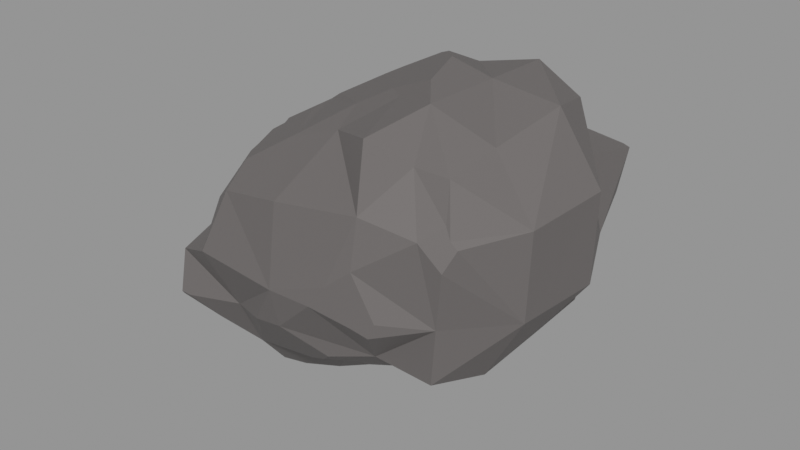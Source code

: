 # Source: procedural-low-poly-rock_e9935da8-128c-4e4b-89b9-bd8bccb23e94.blend  (saved by Blender 5.1.30; exported with 4.5.12 LTS)
import bpy
from mathutils import Matrix  # noqa: F401  (used for matrix-valued properties, if any)

bpy.ops.wm.read_factory_settings(use_empty=True)
scene = bpy.context.scene
scene.name = 'upload'

# ---- collections
col_procedural_low_poly_rock = bpy.data.collections.new('Procedural Low Poly Rock'); scene.collection.children.link(col_procedural_low_poly_rock)

# ---- materials (node trees are filled in below, after node groups)
mat_rock = bpy.data.materials.new('Rock')
mat_rock.use_backface_culling_lightprobe_volume = False
mat_rock.use_transparent_shadow = False

# ---- node groups
ng_geometry_nodes = bpy.data.node_groups.new('Geometry Nodes', 'GeometryNodeTree')
_s = ng_geometry_nodes.interface.new_socket(name='Geometry', in_out='OUTPUT', socket_type='NodeSocketGeometry')
_s = ng_geometry_nodes.interface.new_socket(name='Random Seed', in_out='INPUT', socket_type='NodeSocketInt')
_s.default_value = 53
_s.min_value = -10000
_s.max_value = 10000
_s = ng_geometry_nodes.interface.new_socket(name='Edges Damages Intensity', in_out='INPUT', socket_type='NodeSocketFloat')
_s.default_value = 0.46
_s.min_value = -1e+04
_s.max_value = 1e+04
ng_geometry_nodes.is_modifier = True
_N = ng_geometry_nodes.nodes; _L = ng_geometry_nodes.links
n0 = _N.new('NodeFrame'); n0.name = 'Edges Damages'; n0.location = (-225, 59)
n0.label = 'Edges Damages'
n0.width = 1704
n1 = _N.new('NodeFrame'); n1.name = 'Apply Material'; n1.location = (1535, 59)
n1.label = 'Apply Material'
n1.width = 199
n2 = _N.new('NodeFrame'); n2.name = 'Base Rock'; n2.location = (-1516, 59)
n2.label = 'Base Rock'
n2.width = 1196
n3 = _N.new('NodeFrame'); n3.name = 'Randomize Rocks'; n3.location = (-1506, -431)
n3.label = 'Randomize Rocks'
n3.width = 394
n4 = _N.new('GeometryNodeInputPosition'); n4.name = 'Position.001'; n4.location = (538, -353)
n5 = _N.new('GeometryNodeBlurAttribute'); n5.name = 'Blur Attribute'; n5.location = (733, -353)
n5.data_type = 'FLOAT_VECTOR'
n5.inputs[1].default_value = 2
n6 = _N.new('GeometryNodeVolumeToMesh'); n6.name = 'Volume to Mesh'; n6.location = (284, -255)
n7 = _N.new('GeometryNodeMeshToVolume'); n7.name = 'Mesh to Volume'; n7.location = (29, -255)
n7.inputs[3].default_value = 8.0
n8 = _N.new('GeometryNodeInputPosition'); n8.name = 'Position'; n8.location = (274, -783)
n9 = _N.new('ShaderNodeTexNoise'); n9.name = 'Noise Texture'; n9.location = (528, -685)
n9.inputs[2].default_value = 1.0
n9.inputs[3].default_value = 5.0
n9.inputs[4].default_value = 1.0
n10 = _N.new('ShaderNodeVectorMath'); n10.name = 'Vector Math.002'; n10.location = (958, -568)
n10.operation = 'SCALE'
n11 = _N.new('GeometryNodeInputNormal'); n11.name = 'Normal'; n11.location = (724, -568)
n11.legacy_corner_normals = True
n12 = _N.new('ShaderNodeMath'); n12.name = 'Math'; n12.location = (724, -685)
n12.operation = 'SUBTRACT'
n13 = _N.new('NodeGroupInput'); n13.name = 'Group Input.002'; n13.location = (567, -940)
n14 = _N.new('GeometryNodeSetPosition'); n14.name = 'Set Position'; n14.location = (1261, -235)
n15 = _N.new('GeometryNodeMeshBoolean'); n15.name = 'Mesh Boolean.001'; n15.location = (1535, -40)
n15.operation = 'INTERSECT'
n15.solver = 'EXACT'
n16 = _N.new('GeometryNodeSetPosition'); n16.name = 'Set Position.001'; n16.location = (968, -235)
n17 = _N.new('NodeGroupOutput'); n17.name = 'Group Output'; n17.location = (2014, 20)
n18 = _N.new('GeometryNodeSetMaterial'); n18.name = 'Set Material'; n18.location = (29, -40)
n18.inputs[2].default_value = mat_rock
n19 = _N.new('GeometryNodeInstanceOnPoints'); n19.name = 'Instance on Points'; n19.location = (772, -40)
n20 = _N.new('GeometryNodeMeshBoolean'); n20.name = 'Mesh Boolean'; n20.location = (1027, -40)
n20.operation = 'INTERSECT'
n20.solver = 'EXACT'
n21 = _N.new('GeometryNodeMeshIcoSphere'); n21.name = 'Ico Sphere'; n21.location = (29, -333)
n21.inputs[0].default_value = 1.2
n22 = _N.new('GeometryNodeMeshLine'); n22.name = 'Mesh Line'; n22.location = (29, -59)
n22.inputs[0].default_value = 5
n22.inputs[3].default_value = (0.0, 0.0, 0.0)
n23 = _N.new('NodeGroupInput'); n23.name = 'Group Input.001'; n23.location = (29, -568)
n24 = _N.new('FunctionNodeRandomValue'); n24.name = 'Random Value'; n24.location = (225, -40)
n24.data_type = 'FLOAT_VECTOR'
n25 = _N.new('FunctionNodeRandomValue'); n25.name = 'Random Value.001'; n25.location = (225, -333)
n25.data_type = 'FLOAT_VECTOR'
n25.inputs[0].default_value = (0.4, 0.4, 0.4)
n25.inputs[1].default_value = (3.0, 3.0, 3.0)
n4.parent = n0
n5.parent = n0
n6.parent = n0
n7.parent = n0
n8.parent = n0
n9.parent = n0
n10.parent = n0
n11.parent = n0
n12.parent = n0
n13.parent = n0
n14.parent = n0
n15.parent = n0
n16.parent = n0
n18.parent = n1
n19.parent = n2
n20.parent = n2
n21.parent = n2
n22.parent = n2
n23.parent = n3
n24.parent = n3
n25.parent = n3
_L.new(n21.outputs[0], n19.inputs[2])
_L.new(n22.outputs[0], n19.inputs[0])
_L.new(n19.outputs[0], n20.inputs[0])
_L.new(n19.outputs[0], n20.inputs[1])
_L.new(n24.outputs[0], n19.inputs[5])
_L.new(n25.outputs[0], n19.inputs[6])
_L.new(n7.outputs[0], n6.inputs[0])
_L.new(n20.outputs[0], n7.inputs[0])
_L.new(n11.outputs[0], n10.inputs[0])
_L.new(n9.outputs[0], n12.inputs[0])
_L.new(n20.outputs[0], n15.inputs[0])
_L.new(n14.outputs[0], n15.inputs[1])
_L.new(n20.outputs[0], n15.inputs[1])
_L.new(n6.outputs[0], n16.inputs[0])
_L.new(n4.outputs[0], n5.inputs[0])
_L.new(n5.outputs[0], n16.inputs[2])
_L.new(n12.outputs[0], n10.inputs[3])
_L.new(n10.outputs[0], n14.inputs[3])
_L.new(n8.outputs[0], n9.inputs[0])
_L.new(n16.outputs[0], n14.inputs[0])
_L.new(n15.outputs[0], n18.inputs[0])
_L.new(n18.outputs[0], n17.inputs[0])
_L.new(n23.outputs[0], n25.inputs[8])
_L.new(n23.outputs[0], n24.inputs[8])
_L.new(n13.outputs[1], n12.inputs[1])
n17.is_active_output = True

# ---- material node trees
mat_rock.use_nodes = True; mat_rock.node_tree.nodes.clear()
_N = mat_rock.node_tree.nodes; _L = mat_rock.node_tree.links
n0 = _N.new('ShaderNodeBsdfPrincipled'); n0.name = 'Principled BSDF'; n0.location = (10, 300)
n0.distribution = 'GGX'
n0.subsurface_method = 'RANDOM_WALK_SKIN'
n0.inputs[0].default_value = (0.15, 0.1377, 0.135, 1.0)
n0.inputs[2].default_value = 0.6
n0.inputs[3].default_value = 1.45
n0.inputs[27].default_value = (0.0, 0.0, 0.0, 1.0)
n0.inputs[28].default_value = 1.0
n1 = _N.new('ShaderNodeOutputMaterial'); n1.name = 'Material Output'; n1.location = (300, 300)
_L.new(n0.outputs[0], n1.inputs[0])
n1.is_active_output = True

# ---- meshes
me_cube = bpy.data.meshes.new('Cube')
me_cube.from_pydata([(-1.0, -1.0, -1.0), (-1.0, -1.0, 1.0), (-1.0, 1.0, -1.0), (-1.0, 1.0, 1.0), (1.0, -1.0, -1.0), (1.0, -1.0, 1.0), (1.0, 1.0, -1.0), (1.0, 1.0, 1.0)], [], [(0, 1, 3, 2), (2, 3, 7, 6), (6, 7, 5, 4), (4, 5, 1, 0), (2, 6, 4, 0), (7, 3, 1, 5)])
_uv = me_cube.uv_layers.new(name='UVMap')
_uv.uv.foreach_set('vector', [0.375, 0.0, 0.625, 0.0, 0.625, 0.25, 0.375, 0.25, 0.375, 0.25, 0.625, 0.25, 0.625, 0.5, 0.375, 0.5, 0.375, 0.5, 0.625, 0.5, 0.625, 0.75, 0.375, 0.75, 0.375, 0.75, 0.625, 0.75, 0.625, 1.0, 0.375, 1.0, 0.125, 0.5, 0.375, 0.5, 0.375, 0.75, 0.125, 0.75, 0.625, 0.5, 0.875, 0.5, 0.875, 0.75, 0.625, 0.75])
me_cube.materials.append(mat_rock)
me_cube.update()

# ---- objects
ob_procedural_low_poly_rock = bpy.data.objects.new('Procedural Low Poly Rock', me_cube)

# ---- transforms, parenting, visibility, modifiers, constraints
ob_procedural_low_poly_rock.location = (0.0, 0.0, 0.0)
_m = ob_procedural_low_poly_rock.modifiers.new('GeometryNodes', 'NODES')
_m.node_group = ng_geometry_nodes
_gi = [s.identifier for s in ng_geometry_nodes.interface.items_tree if s.item_type == 'SOCKET' and s.in_out == 'INPUT']
_m[_gi[0]] = 96  # 'Random Seed'
_m[_gi[1]] = 0.448  # 'Edges Damages Intensity'

# ---- collection membership
scene.collection.objects.link(ob_procedural_low_poly_rock)
col_procedural_low_poly_rock.objects.link(ob_procedural_low_poly_rock)

# ---- scene / render settings (as saved in the file)
scene.frame_start = 1; scene.frame_end = 250; scene.frame_set(1)
scene.render.engine = 'BLENDER_EEVEE_NEXT'
scene.render.image_settings.exr_codec = 'NONE'
scene.render.bake_bias = 0.0
scene.render.bake_samples = 0
scene.render.simplify_subdivision_render = 0
scene.render.simplify_child_particles_render = 0.0
scene.cycles.sampling_pattern = 'TABULATED_SOBOL'
scene.eevee.use_shadows = False
scene.view_settings.view_transform = 'Standard'
bpy.context.view_layer.update()

# ---- added for rendering (the .blend has no active camera and no usable light): camera, sun + grey world if the file has none
cam_auto = bpy.data.cameras.new('AutoCamera')
cam_auto.lens = 50.0
cam_auto.sensor_width = 36.0
cam_auto.clip_end = 1000.0
ob_auto_camera = bpy.data.objects.new('AutoCamera', cam_auto)
scene.collection.objects.link(ob_auto_camera)
ob_auto_camera.location = (2.67015, -3.24451, 2.12788)
ob_auto_camera.rotation_euler = (1.09748, -7.21219e-08, 0.694738)
scene.camera = ob_auto_camera
light_auto_sun = bpy.data.lights.new('AutoSun', 'SUN')
light_auto_sun.energy = 3.0
light_auto_sun.angle = 0.0523599
ob_auto_sun = bpy.data.objects.new('AutoSun', light_auto_sun)
scene.collection.objects.link(ob_auto_sun)
ob_auto_sun.rotation_euler = (0.872665, 0.174533, 0.523599)
if scene.world is None:
    world_auto = bpy.data.worlds.new('AutoWorld')
    world_auto.color = (0.3, 0.3, 0.3)
    scene.world = world_auto
bpy.context.view_layer.update()
